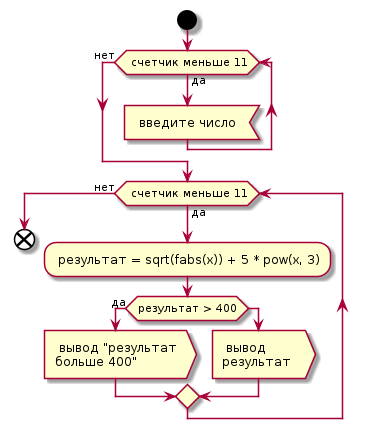

The diagram above was rendered by PlantUML. Its source (embedded in the PNG):
@startuml

start

while ( счетчик меньше 11) is (да)
: введите число <
endwhile (нет)

while ( счетчик меньше 11) is (да)
	: результат = sqrt(fabs(x)) + 5 * pow(x, 3);
	if(результат > 400) then (да)
		: вывод "результат 
		больше 400" >
		else
			: вывод 
			результат >
			endif
endwhile (нет)
end


@enduml